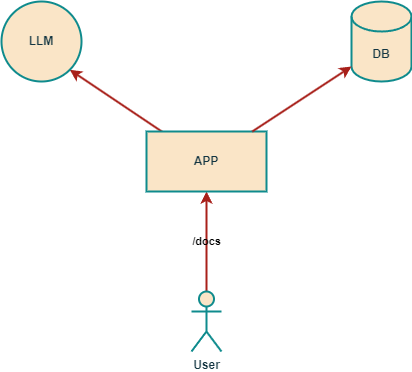

The diagram above was exported from draw.io. Its source (the exported page's mxGraphModel, read from the mxfile embedded in the PNG):
<mxGraphModel dx="1434" dy="836" grid="1" gridSize="10" guides="1" tooltips="1" connect="1" arrows="1" fold="1" page="1" pageScale="1" pageWidth="827" pageHeight="1169" math="0" shadow="0">
  <root>
    <mxCell id="0" />
    <mxCell id="1" parent="0" />
    <mxCell id="GDcJlnMxRGjBOCxgFMFy-8" value="/docs" style="edgeStyle=orthogonalEdgeStyle;rounded=0;orthogonalLoop=1;jettySize=auto;html=1;entryX=0.5;entryY=1;entryDx=0;entryDy=0;labelBackgroundColor=none;strokeColor=#A8201A;fontColor=#030303;strokeWidth=2;fontStyle=1" parent="1" source="GDcJlnMxRGjBOCxgFMFy-1" target="GDcJlnMxRGjBOCxgFMFy-7" edge="1">
      <mxGeometry relative="1" as="geometry" />
    </mxCell>
    <mxCell id="GDcJlnMxRGjBOCxgFMFy-1" value="User" style="shape=umlActor;verticalLabelPosition=bottom;verticalAlign=top;html=1;outlineConnect=0;labelBackgroundColor=none;fillColor=#FAE5C7;strokeColor=#0F8B8D;fontColor=#143642;strokeWidth=2;fontStyle=1" parent="1" vertex="1">
      <mxGeometry x="360" y="610" width="30" height="60" as="geometry" />
    </mxCell>
    <mxCell id="GDcJlnMxRGjBOCxgFMFy-14" style="rounded=0;orthogonalLoop=1;jettySize=auto;html=1;entryX=1;entryY=1;entryDx=0;entryDy=0;labelBackgroundColor=none;strokeColor=#A8201A;fontColor=default;strokeWidth=2;fontStyle=1" parent="1" source="GDcJlnMxRGjBOCxgFMFy-7" target="GDcJlnMxRGjBOCxgFMFy-13" edge="1">
      <mxGeometry relative="1" as="geometry" />
    </mxCell>
    <mxCell id="GDcJlnMxRGjBOCxgFMFy-7" value="APP" style="rounded=0;whiteSpace=wrap;html=1;labelBackgroundColor=none;fillColor=#FAE5C7;strokeColor=#0F8B8D;fontColor=#143642;strokeWidth=2;fontStyle=1" parent="1" vertex="1">
      <mxGeometry x="315" y="450" width="120" height="60" as="geometry" />
    </mxCell>
    <mxCell id="GDcJlnMxRGjBOCxgFMFy-13" value="LLM" style="ellipse;whiteSpace=wrap;html=1;aspect=fixed;labelBackgroundColor=none;fillColor=#FAE5C7;strokeColor=#0F8B8D;fontColor=#143642;strokeWidth=2;fontStyle=1" parent="1" vertex="1">
      <mxGeometry x="170" y="320" width="80" height="80" as="geometry" />
    </mxCell>
    <mxCell id="GDcJlnMxRGjBOCxgFMFy-15" value="DB" style="shape=cylinder3;whiteSpace=wrap;html=1;boundedLbl=1;backgroundOutline=1;size=15;labelBackgroundColor=none;fillColor=#FAE5C7;strokeColor=#0F8B8D;fontColor=#143642;strokeWidth=2;fontStyle=1" parent="1" vertex="1">
      <mxGeometry x="520" y="320" width="60" height="80" as="geometry" />
    </mxCell>
    <mxCell id="GDcJlnMxRGjBOCxgFMFy-16" style="rounded=0;orthogonalLoop=1;jettySize=auto;html=1;entryX=0;entryY=1;entryDx=0;entryDy=-15;entryPerimeter=0;labelBackgroundColor=none;strokeColor=#A8201A;fontColor=default;strokeWidth=2;fontStyle=1" parent="1" source="GDcJlnMxRGjBOCxgFMFy-7" target="GDcJlnMxRGjBOCxgFMFy-15" edge="1">
      <mxGeometry relative="1" as="geometry" />
    </mxCell>
  </root>
</mxGraphModel>